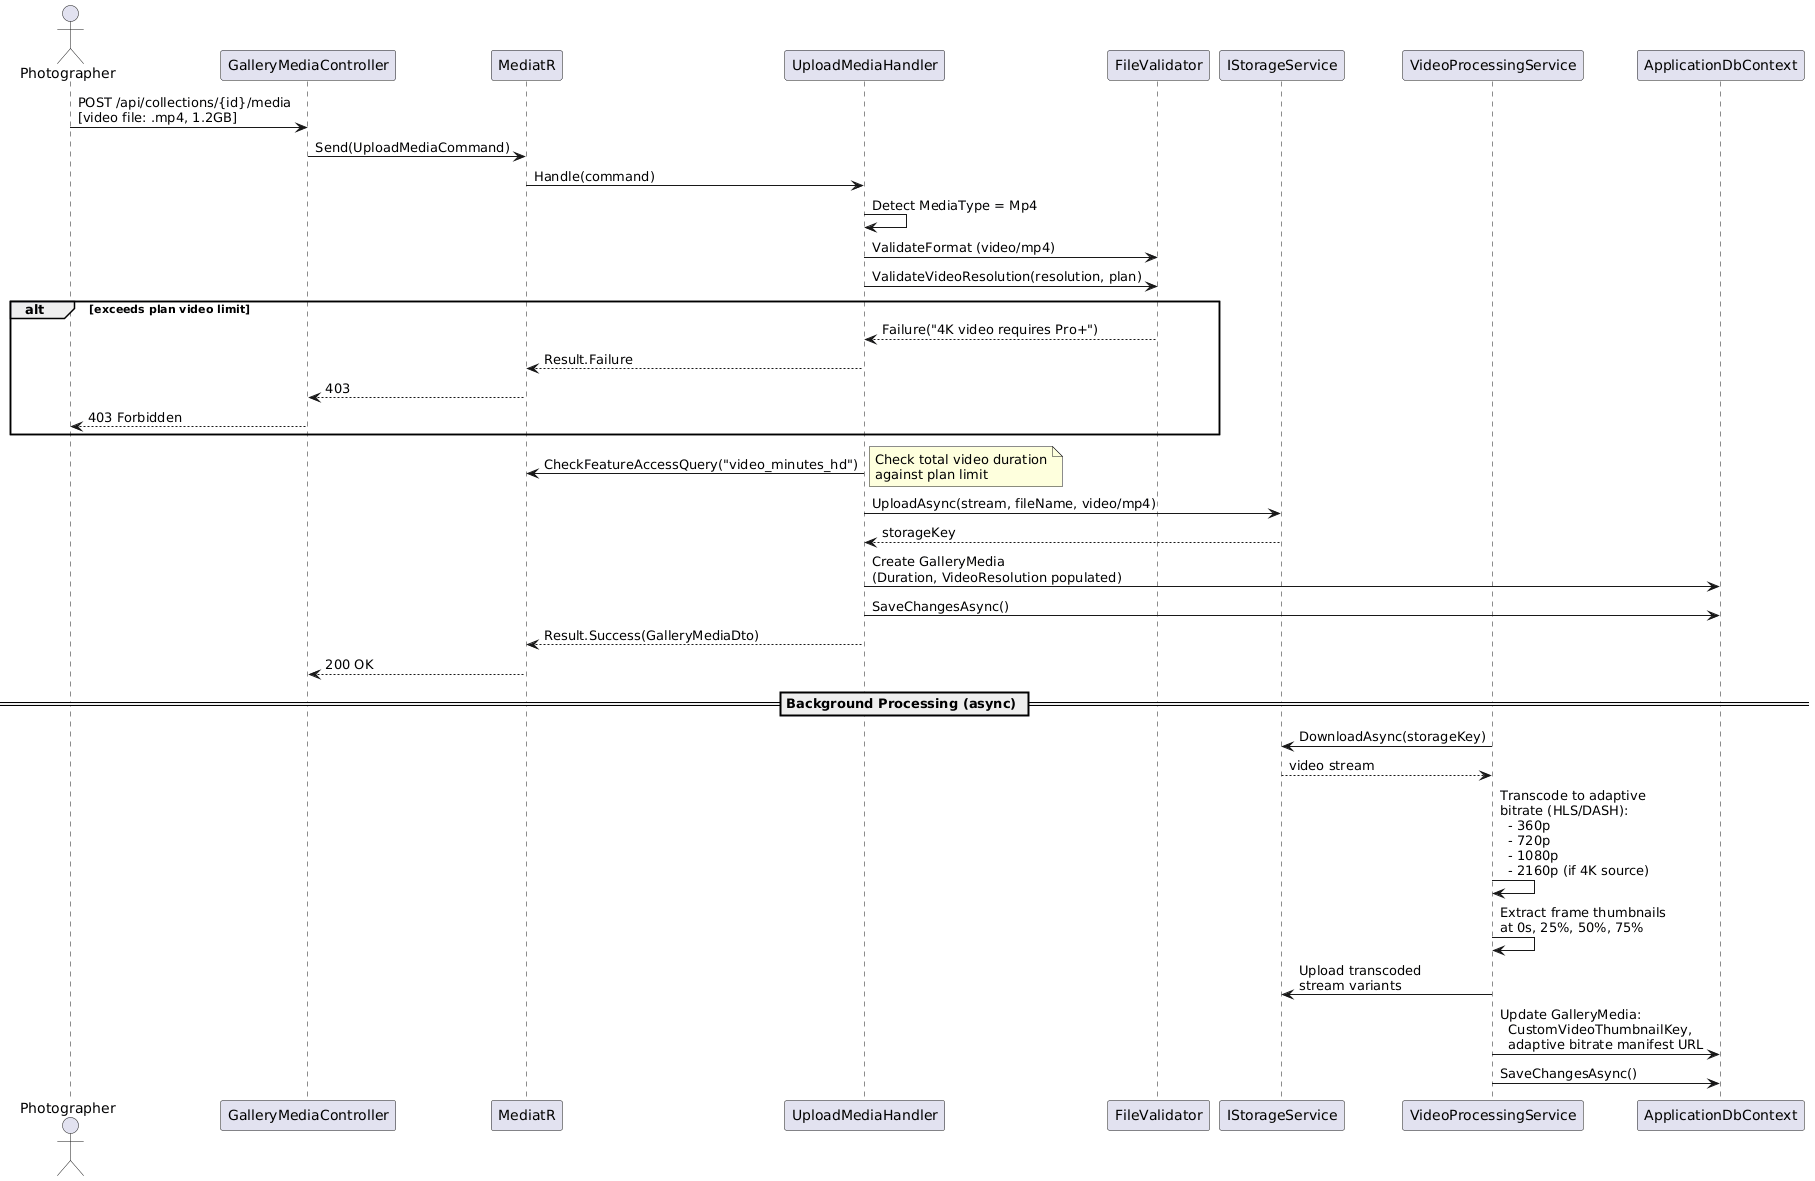

The diagram above was rendered by PlantUML. Its source (embedded in the PNG):
@startuml
actor Photographer as P
participant "GalleryMediaController" as GMC
participant "MediatR" as M
participant "UploadMediaHandler" as UH
participant "FileValidator" as FV
participant "IStorageService" as SS
participant "VideoProcessingService" as VPS
participant "ApplicationDbContext" as DB

P -> GMC : POST /api/collections/{id}/media\n[video file: .mp4, 1.2GB]
GMC -> M : Send(UploadMediaCommand)
M -> UH : Handle(command)

UH -> UH : Detect MediaType = Mp4

UH -> FV : ValidateFormat (video/mp4)
UH -> FV : ValidateVideoResolution(resolution, plan)
alt exceeds plan video limit
  FV --> UH : Failure("4K video requires Pro+")
  UH --> M : Result.Failure
  M --> GMC : 403
  GMC --> P : 403 Forbidden
end

UH -> M : CheckFeatureAccessQuery("video_minutes_hd")
note right: Check total video duration\nagainst plan limit

UH -> SS : UploadAsync(stream, fileName, video/mp4)
SS --> UH : storageKey

UH -> DB : Create GalleryMedia\n(Duration, VideoResolution populated)
UH -> DB : SaveChangesAsync()
UH --> M : Result.Success(GalleryMediaDto)
M --> GMC : 200 OK

== Background Processing (async) ==

VPS -> SS : DownloadAsync(storageKey)
SS --> VPS : video stream

VPS -> VPS : Transcode to adaptive\nbitrate (HLS/DASH):\n  - 360p\n  - 720p\n  - 1080p\n  - 2160p (if 4K source)

VPS -> VPS : Extract frame thumbnails\nat 0s, 25%, 50%, 75%

VPS -> SS : Upload transcoded\nstream variants

VPS -> DB : Update GalleryMedia:\n  CustomVideoThumbnailKey,\n  adaptive bitrate manifest URL

VPS -> DB : SaveChangesAsync()
@enduml